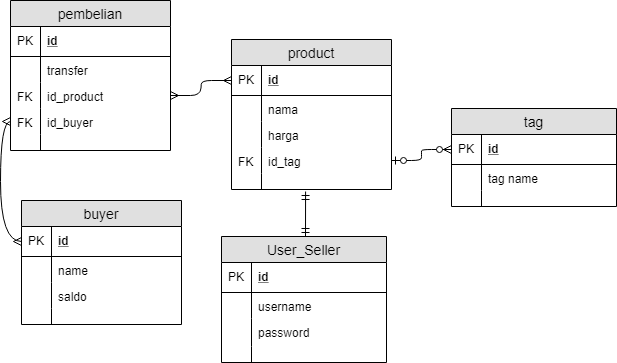

The diagram above was exported from draw.io. Its source (the exported page's mxGraphModel, read from the mxfile embedded in the PNG):
<mxGraphModel dx="665" dy="689" grid="1" gridSize="10" guides="1" tooltips="1" connect="1" arrows="1" fold="1" page="1" pageScale="1" pageWidth="827" pageHeight="1169" math="0" shadow="0">
  <root>
    <mxCell id="0" />
    <mxCell id="1" parent="0" />
    <mxCell id="ihg2wp5HX7EuAgPPdt_C-12" value="User_Seller" style="swimlane;fontStyle=0;childLayout=stackLayout;horizontal=1;startSize=26;fillColor=#e0e0e0;horizontalStack=0;resizeParent=1;resizeParentMax=0;resizeLast=0;collapsible=1;marginBottom=0;swimlaneFillColor=#ffffff;align=center;fontSize=14;" vertex="1" parent="1">
      <mxGeometry x="360" y="420" width="165" height="126" as="geometry" />
    </mxCell>
    <mxCell id="ihg2wp5HX7EuAgPPdt_C-13" value="id" style="shape=partialRectangle;top=0;left=0;right=0;bottom=1;align=left;verticalAlign=middle;fillColor=none;spacingLeft=34;spacingRight=4;overflow=hidden;rotatable=0;points=[[0,0.5],[1,0.5]];portConstraint=eastwest;dropTarget=0;fontStyle=5;fontSize=12;" vertex="1" parent="ihg2wp5HX7EuAgPPdt_C-12">
      <mxGeometry y="26" width="165" height="30" as="geometry" />
    </mxCell>
    <mxCell id="ihg2wp5HX7EuAgPPdt_C-14" value="PK" style="shape=partialRectangle;top=0;left=0;bottom=0;fillColor=none;align=left;verticalAlign=middle;spacingLeft=4;spacingRight=4;overflow=hidden;rotatable=0;points=[];portConstraint=eastwest;part=1;fontSize=12;" vertex="1" connectable="0" parent="ihg2wp5HX7EuAgPPdt_C-13">
      <mxGeometry width="30" height="30" as="geometry" />
    </mxCell>
    <mxCell id="ihg2wp5HX7EuAgPPdt_C-15" value="username" style="shape=partialRectangle;top=0;left=0;right=0;bottom=0;align=left;verticalAlign=top;fillColor=none;spacingLeft=34;spacingRight=4;overflow=hidden;rotatable=0;points=[[0,0.5],[1,0.5]];portConstraint=eastwest;dropTarget=0;fontSize=12;" vertex="1" parent="ihg2wp5HX7EuAgPPdt_C-12">
      <mxGeometry y="56" width="165" height="26" as="geometry" />
    </mxCell>
    <mxCell id="ihg2wp5HX7EuAgPPdt_C-16" value="" style="shape=partialRectangle;top=0;left=0;bottom=0;fillColor=none;align=left;verticalAlign=top;spacingLeft=4;spacingRight=4;overflow=hidden;rotatable=0;points=[];portConstraint=eastwest;part=1;fontSize=12;" vertex="1" connectable="0" parent="ihg2wp5HX7EuAgPPdt_C-15">
      <mxGeometry width="30" height="26" as="geometry" />
    </mxCell>
    <mxCell id="ihg2wp5HX7EuAgPPdt_C-17" value="password" style="shape=partialRectangle;top=0;left=0;right=0;bottom=0;align=left;verticalAlign=top;fillColor=none;spacingLeft=34;spacingRight=4;overflow=hidden;rotatable=0;points=[[0,0.5],[1,0.5]];portConstraint=eastwest;dropTarget=0;fontSize=12;" vertex="1" parent="ihg2wp5HX7EuAgPPdt_C-12">
      <mxGeometry y="82" width="165" height="28" as="geometry" />
    </mxCell>
    <mxCell id="ihg2wp5HX7EuAgPPdt_C-18" value="" style="shape=partialRectangle;top=0;left=0;bottom=0;fillColor=none;align=left;verticalAlign=top;spacingLeft=4;spacingRight=4;overflow=hidden;rotatable=0;points=[];portConstraint=eastwest;part=1;fontSize=12;" vertex="1" connectable="0" parent="ihg2wp5HX7EuAgPPdt_C-17">
      <mxGeometry width="30" height="28" as="geometry" />
    </mxCell>
    <mxCell id="ihg2wp5HX7EuAgPPdt_C-23" value="" style="shape=partialRectangle;top=0;left=0;right=0;bottom=0;align=left;verticalAlign=top;fillColor=none;spacingLeft=34;spacingRight=4;overflow=hidden;rotatable=0;points=[[0,0.5],[1,0.5]];portConstraint=eastwest;dropTarget=0;fontSize=12;" vertex="1" parent="ihg2wp5HX7EuAgPPdt_C-12">
      <mxGeometry y="110" width="165" height="16" as="geometry" />
    </mxCell>
    <mxCell id="ihg2wp5HX7EuAgPPdt_C-24" value="" style="shape=partialRectangle;top=0;left=0;bottom=0;fillColor=none;align=left;verticalAlign=top;spacingLeft=4;spacingRight=4;overflow=hidden;rotatable=0;points=[];portConstraint=eastwest;part=1;fontSize=12;" vertex="1" connectable="0" parent="ihg2wp5HX7EuAgPPdt_C-23">
      <mxGeometry width="30" height="16" as="geometry" />
    </mxCell>
    <mxCell id="ihg2wp5HX7EuAgPPdt_C-25" value="tag" style="swimlane;fontStyle=0;childLayout=stackLayout;horizontal=1;startSize=26;fillColor=#e0e0e0;horizontalStack=0;resizeParent=1;resizeParentMax=0;resizeLast=0;collapsible=1;marginBottom=0;swimlaneFillColor=#ffffff;align=center;fontSize=14;" vertex="1" parent="1">
      <mxGeometry x="590" y="292" width="165" height="98" as="geometry" />
    </mxCell>
    <mxCell id="ihg2wp5HX7EuAgPPdt_C-26" value="id" style="shape=partialRectangle;top=0;left=0;right=0;bottom=1;align=left;verticalAlign=middle;fillColor=none;spacingLeft=34;spacingRight=4;overflow=hidden;rotatable=0;points=[[0,0.5],[1,0.5]];portConstraint=eastwest;dropTarget=0;fontStyle=5;fontSize=12;" vertex="1" parent="ihg2wp5HX7EuAgPPdt_C-25">
      <mxGeometry y="26" width="165" height="30" as="geometry" />
    </mxCell>
    <mxCell id="ihg2wp5HX7EuAgPPdt_C-27" value="PK" style="shape=partialRectangle;top=0;left=0;bottom=0;fillColor=none;align=left;verticalAlign=middle;spacingLeft=4;spacingRight=4;overflow=hidden;rotatable=0;points=[];portConstraint=eastwest;part=1;fontSize=12;" vertex="1" connectable="0" parent="ihg2wp5HX7EuAgPPdt_C-26">
      <mxGeometry width="30" height="30" as="geometry" />
    </mxCell>
    <mxCell id="ihg2wp5HX7EuAgPPdt_C-28" value="tag name" style="shape=partialRectangle;top=0;left=0;right=0;bottom=0;align=left;verticalAlign=top;fillColor=none;spacingLeft=34;spacingRight=4;overflow=hidden;rotatable=0;points=[[0,0.5],[1,0.5]];portConstraint=eastwest;dropTarget=0;fontSize=12;" vertex="1" parent="ihg2wp5HX7EuAgPPdt_C-25">
      <mxGeometry y="56" width="165" height="26" as="geometry" />
    </mxCell>
    <mxCell id="ihg2wp5HX7EuAgPPdt_C-29" value="" style="shape=partialRectangle;top=0;left=0;bottom=0;fillColor=none;align=left;verticalAlign=top;spacingLeft=4;spacingRight=4;overflow=hidden;rotatable=0;points=[];portConstraint=eastwest;part=1;fontSize=12;" vertex="1" connectable="0" parent="ihg2wp5HX7EuAgPPdt_C-28">
      <mxGeometry width="30" height="26" as="geometry" />
    </mxCell>
    <mxCell id="ihg2wp5HX7EuAgPPdt_C-32" value="" style="shape=partialRectangle;top=0;left=0;right=0;bottom=0;align=left;verticalAlign=top;fillColor=none;spacingLeft=34;spacingRight=4;overflow=hidden;rotatable=0;points=[[0,0.5],[1,0.5]];portConstraint=eastwest;dropTarget=0;fontSize=12;" vertex="1" parent="ihg2wp5HX7EuAgPPdt_C-25">
      <mxGeometry y="82" width="165" height="16" as="geometry" />
    </mxCell>
    <mxCell id="ihg2wp5HX7EuAgPPdt_C-33" value="" style="shape=partialRectangle;top=0;left=0;bottom=0;fillColor=none;align=left;verticalAlign=top;spacingLeft=4;spacingRight=4;overflow=hidden;rotatable=0;points=[];portConstraint=eastwest;part=1;fontSize=12;" vertex="1" connectable="0" parent="ihg2wp5HX7EuAgPPdt_C-32">
      <mxGeometry width="30" height="16" as="geometry" />
    </mxCell>
    <mxCell id="ihg2wp5HX7EuAgPPdt_C-48" value="product" style="swimlane;fontStyle=0;childLayout=stackLayout;horizontal=1;startSize=26;fillColor=#e0e0e0;horizontalStack=0;resizeParent=1;resizeParentMax=0;resizeLast=0;collapsible=1;marginBottom=0;swimlaneFillColor=#ffffff;align=center;fontSize=14;" vertex="1" parent="1">
      <mxGeometry x="370" y="223" width="160" height="150" as="geometry" />
    </mxCell>
    <mxCell id="ihg2wp5HX7EuAgPPdt_C-49" value="id" style="shape=partialRectangle;top=0;left=0;right=0;bottom=1;align=left;verticalAlign=middle;fillColor=none;spacingLeft=34;spacingRight=4;overflow=hidden;rotatable=0;points=[[0,0.5],[1,0.5]];portConstraint=eastwest;dropTarget=0;fontStyle=5;fontSize=12;" vertex="1" parent="ihg2wp5HX7EuAgPPdt_C-48">
      <mxGeometry y="26" width="160" height="30" as="geometry" />
    </mxCell>
    <mxCell id="ihg2wp5HX7EuAgPPdt_C-50" value="PK" style="shape=partialRectangle;top=0;left=0;bottom=0;fillColor=none;align=left;verticalAlign=middle;spacingLeft=4;spacingRight=4;overflow=hidden;rotatable=0;points=[];portConstraint=eastwest;part=1;fontSize=12;" vertex="1" connectable="0" parent="ihg2wp5HX7EuAgPPdt_C-49">
      <mxGeometry width="30" height="30" as="geometry" />
    </mxCell>
    <mxCell id="ihg2wp5HX7EuAgPPdt_C-51" value="nama" style="shape=partialRectangle;top=0;left=0;right=0;bottom=0;align=left;verticalAlign=top;fillColor=none;spacingLeft=34;spacingRight=4;overflow=hidden;rotatable=0;points=[[0,0.5],[1,0.5]];portConstraint=eastwest;dropTarget=0;fontSize=12;" vertex="1" parent="ihg2wp5HX7EuAgPPdt_C-48">
      <mxGeometry y="56" width="160" height="26" as="geometry" />
    </mxCell>
    <mxCell id="ihg2wp5HX7EuAgPPdt_C-52" value="" style="shape=partialRectangle;top=0;left=0;bottom=0;fillColor=none;align=left;verticalAlign=top;spacingLeft=4;spacingRight=4;overflow=hidden;rotatable=0;points=[];portConstraint=eastwest;part=1;fontSize=12;" vertex="1" connectable="0" parent="ihg2wp5HX7EuAgPPdt_C-51">
      <mxGeometry width="30" height="26" as="geometry" />
    </mxCell>
    <mxCell id="ihg2wp5HX7EuAgPPdt_C-55" value="harga" style="shape=partialRectangle;top=0;left=0;right=0;bottom=0;align=left;verticalAlign=top;fillColor=none;spacingLeft=34;spacingRight=4;overflow=hidden;rotatable=0;points=[[0,0.5],[1,0.5]];portConstraint=eastwest;dropTarget=0;fontSize=12;" vertex="1" parent="ihg2wp5HX7EuAgPPdt_C-48">
      <mxGeometry y="82" width="160" height="26" as="geometry" />
    </mxCell>
    <mxCell id="ihg2wp5HX7EuAgPPdt_C-56" value="" style="shape=partialRectangle;top=0;left=0;bottom=0;fillColor=none;align=left;verticalAlign=top;spacingLeft=4;spacingRight=4;overflow=hidden;rotatable=0;points=[];portConstraint=eastwest;part=1;fontSize=12;" vertex="1" connectable="0" parent="ihg2wp5HX7EuAgPPdt_C-55">
      <mxGeometry width="30" height="26" as="geometry" />
    </mxCell>
    <mxCell id="ihg2wp5HX7EuAgPPdt_C-57" value="id_tag" style="shape=partialRectangle;top=0;left=0;right=0;bottom=0;align=left;verticalAlign=top;fillColor=none;spacingLeft=34;spacingRight=4;overflow=hidden;rotatable=0;points=[[0,0.5],[1,0.5]];portConstraint=eastwest;dropTarget=0;fontSize=12;" vertex="1" parent="ihg2wp5HX7EuAgPPdt_C-48">
      <mxGeometry y="108" width="160" height="26" as="geometry" />
    </mxCell>
    <mxCell id="ihg2wp5HX7EuAgPPdt_C-58" value="FK" style="shape=partialRectangle;top=0;left=0;bottom=0;fillColor=none;align=left;verticalAlign=top;spacingLeft=4;spacingRight=4;overflow=hidden;rotatable=0;points=[];portConstraint=eastwest;part=1;fontSize=12;" vertex="1" connectable="0" parent="ihg2wp5HX7EuAgPPdt_C-57">
      <mxGeometry width="30" height="26" as="geometry" />
    </mxCell>
    <mxCell id="ihg2wp5HX7EuAgPPdt_C-59" value="" style="shape=partialRectangle;top=0;left=0;right=0;bottom=0;align=left;verticalAlign=top;fillColor=none;spacingLeft=34;spacingRight=4;overflow=hidden;rotatable=0;points=[[0,0.5],[1,0.5]];portConstraint=eastwest;dropTarget=0;fontSize=12;" vertex="1" parent="ihg2wp5HX7EuAgPPdt_C-48">
      <mxGeometry y="134" width="160" height="16" as="geometry" />
    </mxCell>
    <mxCell id="ihg2wp5HX7EuAgPPdt_C-60" value="" style="shape=partialRectangle;top=0;left=0;bottom=0;fillColor=none;align=left;verticalAlign=top;spacingLeft=4;spacingRight=4;overflow=hidden;rotatable=0;points=[];portConstraint=eastwest;part=1;fontSize=12;" vertex="1" connectable="0" parent="ihg2wp5HX7EuAgPPdt_C-59">
      <mxGeometry width="30" height="16" as="geometry" />
    </mxCell>
    <mxCell id="ihg2wp5HX7EuAgPPdt_C-62" value="" style="edgeStyle=entityRelationEdgeStyle;fontSize=12;html=1;endArrow=ERzeroToMany;startArrow=ERzeroToOne;entryX=0;entryY=0.5;entryDx=0;entryDy=0;exitX=1;exitY=0.5;exitDx=0;exitDy=0;" edge="1" parent="1" source="ihg2wp5HX7EuAgPPdt_C-57" target="ihg2wp5HX7EuAgPPdt_C-26">
      <mxGeometry width="100" height="100" relative="1" as="geometry">
        <mxPoint x="280" y="490" as="sourcePoint" />
        <mxPoint x="260" y="480" as="targetPoint" />
      </mxGeometry>
    </mxCell>
    <mxCell id="ihg2wp5HX7EuAgPPdt_C-65" value="" style="fontSize=12;html=1;endArrow=ERmandOne;startArrow=ERmandOne;exitX=0.463;exitY=1.125;exitDx=0;exitDy=0;exitPerimeter=0;" edge="1" parent="1" source="ihg2wp5HX7EuAgPPdt_C-59">
      <mxGeometry width="100" height="100" relative="1" as="geometry">
        <mxPoint x="360" y="510" as="sourcePoint" />
        <mxPoint x="444" y="420" as="targetPoint" />
      </mxGeometry>
    </mxCell>
    <mxCell id="ihg2wp5HX7EuAgPPdt_C-66" value="pembelian" style="swimlane;fontStyle=0;childLayout=stackLayout;horizontal=1;startSize=26;fillColor=#e0e0e0;horizontalStack=0;resizeParent=1;resizeParentMax=0;resizeLast=0;collapsible=1;marginBottom=0;swimlaneFillColor=#ffffff;align=center;fontSize=14;" vertex="1" parent="1">
      <mxGeometry x="149" y="184" width="160" height="150" as="geometry" />
    </mxCell>
    <mxCell id="ihg2wp5HX7EuAgPPdt_C-67" value="id" style="shape=partialRectangle;top=0;left=0;right=0;bottom=1;align=left;verticalAlign=middle;fillColor=none;spacingLeft=34;spacingRight=4;overflow=hidden;rotatable=0;points=[[0,0.5],[1,0.5]];portConstraint=eastwest;dropTarget=0;fontStyle=5;fontSize=12;" vertex="1" parent="ihg2wp5HX7EuAgPPdt_C-66">
      <mxGeometry y="26" width="160" height="30" as="geometry" />
    </mxCell>
    <mxCell id="ihg2wp5HX7EuAgPPdt_C-68" value="PK" style="shape=partialRectangle;top=0;left=0;bottom=0;fillColor=none;align=left;verticalAlign=middle;spacingLeft=4;spacingRight=4;overflow=hidden;rotatable=0;points=[];portConstraint=eastwest;part=1;fontSize=12;" vertex="1" connectable="0" parent="ihg2wp5HX7EuAgPPdt_C-67">
      <mxGeometry width="30" height="30" as="geometry" />
    </mxCell>
    <mxCell id="ihg2wp5HX7EuAgPPdt_C-69" value="transfer" style="shape=partialRectangle;top=0;left=0;right=0;bottom=0;align=left;verticalAlign=top;fillColor=none;spacingLeft=34;spacingRight=4;overflow=hidden;rotatable=0;points=[[0,0.5],[1,0.5]];portConstraint=eastwest;dropTarget=0;fontSize=12;" vertex="1" parent="ihg2wp5HX7EuAgPPdt_C-66">
      <mxGeometry y="56" width="160" height="26" as="geometry" />
    </mxCell>
    <mxCell id="ihg2wp5HX7EuAgPPdt_C-70" value="" style="shape=partialRectangle;top=0;left=0;bottom=0;fillColor=none;align=left;verticalAlign=top;spacingLeft=4;spacingRight=4;overflow=hidden;rotatable=0;points=[];portConstraint=eastwest;part=1;fontSize=12;" vertex="1" connectable="0" parent="ihg2wp5HX7EuAgPPdt_C-69">
      <mxGeometry width="30" height="26" as="geometry" />
    </mxCell>
    <mxCell id="ihg2wp5HX7EuAgPPdt_C-71" value="id_product" style="shape=partialRectangle;top=0;left=0;right=0;bottom=0;align=left;verticalAlign=top;fillColor=none;spacingLeft=34;spacingRight=4;overflow=hidden;rotatable=0;points=[[0,0.5],[1,0.5]];portConstraint=eastwest;dropTarget=0;fontSize=12;" vertex="1" parent="ihg2wp5HX7EuAgPPdt_C-66">
      <mxGeometry y="82" width="160" height="26" as="geometry" />
    </mxCell>
    <mxCell id="ihg2wp5HX7EuAgPPdt_C-72" value="FK" style="shape=partialRectangle;top=0;left=0;bottom=0;fillColor=none;align=left;verticalAlign=top;spacingLeft=4;spacingRight=4;overflow=hidden;rotatable=0;points=[];portConstraint=eastwest;part=1;fontSize=12;" vertex="1" connectable="0" parent="ihg2wp5HX7EuAgPPdt_C-71">
      <mxGeometry width="30" height="26" as="geometry" />
    </mxCell>
    <mxCell id="ihg2wp5HX7EuAgPPdt_C-73" value="id_buyer" style="shape=partialRectangle;top=0;left=0;right=0;bottom=0;align=left;verticalAlign=top;fillColor=none;spacingLeft=34;spacingRight=4;overflow=hidden;rotatable=0;points=[[0,0.5],[1,0.5]];portConstraint=eastwest;dropTarget=0;fontSize=12;" vertex="1" parent="ihg2wp5HX7EuAgPPdt_C-66">
      <mxGeometry y="108" width="160" height="26" as="geometry" />
    </mxCell>
    <mxCell id="ihg2wp5HX7EuAgPPdt_C-74" value="FK" style="shape=partialRectangle;top=0;left=0;bottom=0;fillColor=none;align=left;verticalAlign=top;spacingLeft=4;spacingRight=4;overflow=hidden;rotatable=0;points=[];portConstraint=eastwest;part=1;fontSize=12;" vertex="1" connectable="0" parent="ihg2wp5HX7EuAgPPdt_C-73">
      <mxGeometry width="30" height="26" as="geometry" />
    </mxCell>
    <mxCell id="ihg2wp5HX7EuAgPPdt_C-75" value="" style="shape=partialRectangle;top=0;left=0;right=0;bottom=0;align=left;verticalAlign=top;fillColor=none;spacingLeft=34;spacingRight=4;overflow=hidden;rotatable=0;points=[[0,0.5],[1,0.5]];portConstraint=eastwest;dropTarget=0;fontSize=12;" vertex="1" parent="ihg2wp5HX7EuAgPPdt_C-66">
      <mxGeometry y="134" width="160" height="16" as="geometry" />
    </mxCell>
    <mxCell id="ihg2wp5HX7EuAgPPdt_C-76" value="" style="shape=partialRectangle;top=0;left=0;bottom=0;fillColor=none;align=left;verticalAlign=top;spacingLeft=4;spacingRight=4;overflow=hidden;rotatable=0;points=[];portConstraint=eastwest;part=1;fontSize=12;" vertex="1" connectable="0" parent="ihg2wp5HX7EuAgPPdt_C-75">
      <mxGeometry width="30" height="16" as="geometry" />
    </mxCell>
    <mxCell id="ihg2wp5HX7EuAgPPdt_C-77" value="buyer" style="swimlane;fontStyle=0;childLayout=stackLayout;horizontal=1;startSize=26;fillColor=#e0e0e0;horizontalStack=0;resizeParent=1;resizeParentMax=0;resizeLast=0;collapsible=1;marginBottom=0;swimlaneFillColor=#ffffff;align=center;fontSize=14;" vertex="1" parent="1">
      <mxGeometry x="160" y="384" width="160" height="124" as="geometry" />
    </mxCell>
    <mxCell id="ihg2wp5HX7EuAgPPdt_C-78" value="id" style="shape=partialRectangle;top=0;left=0;right=0;bottom=1;align=left;verticalAlign=middle;fillColor=none;spacingLeft=34;spacingRight=4;overflow=hidden;rotatable=0;points=[[0,0.5],[1,0.5]];portConstraint=eastwest;dropTarget=0;fontStyle=5;fontSize=12;" vertex="1" parent="ihg2wp5HX7EuAgPPdt_C-77">
      <mxGeometry y="26" width="160" height="30" as="geometry" />
    </mxCell>
    <mxCell id="ihg2wp5HX7EuAgPPdt_C-79" value="PK" style="shape=partialRectangle;top=0;left=0;bottom=0;fillColor=none;align=left;verticalAlign=middle;spacingLeft=4;spacingRight=4;overflow=hidden;rotatable=0;points=[];portConstraint=eastwest;part=1;fontSize=12;" vertex="1" connectable="0" parent="ihg2wp5HX7EuAgPPdt_C-78">
      <mxGeometry width="30" height="30" as="geometry" />
    </mxCell>
    <mxCell id="ihg2wp5HX7EuAgPPdt_C-80" value="name" style="shape=partialRectangle;top=0;left=0;right=0;bottom=0;align=left;verticalAlign=top;fillColor=none;spacingLeft=34;spacingRight=4;overflow=hidden;rotatable=0;points=[[0,0.5],[1,0.5]];portConstraint=eastwest;dropTarget=0;fontSize=12;" vertex="1" parent="ihg2wp5HX7EuAgPPdt_C-77">
      <mxGeometry y="56" width="160" height="26" as="geometry" />
    </mxCell>
    <mxCell id="ihg2wp5HX7EuAgPPdt_C-81" value="" style="shape=partialRectangle;top=0;left=0;bottom=0;fillColor=none;align=left;verticalAlign=top;spacingLeft=4;spacingRight=4;overflow=hidden;rotatable=0;points=[];portConstraint=eastwest;part=1;fontSize=12;" vertex="1" connectable="0" parent="ihg2wp5HX7EuAgPPdt_C-80">
      <mxGeometry width="30" height="26" as="geometry" />
    </mxCell>
    <mxCell id="ihg2wp5HX7EuAgPPdt_C-82" value="saldo" style="shape=partialRectangle;top=0;left=0;right=0;bottom=0;align=left;verticalAlign=top;fillColor=none;spacingLeft=34;spacingRight=4;overflow=hidden;rotatable=0;points=[[0,0.5],[1,0.5]];portConstraint=eastwest;dropTarget=0;fontSize=12;" vertex="1" parent="ihg2wp5HX7EuAgPPdt_C-77">
      <mxGeometry y="82" width="160" height="26" as="geometry" />
    </mxCell>
    <mxCell id="ihg2wp5HX7EuAgPPdt_C-83" value="" style="shape=partialRectangle;top=0;left=0;bottom=0;fillColor=none;align=left;verticalAlign=top;spacingLeft=4;spacingRight=4;overflow=hidden;rotatable=0;points=[];portConstraint=eastwest;part=1;fontSize=12;" vertex="1" connectable="0" parent="ihg2wp5HX7EuAgPPdt_C-82">
      <mxGeometry width="30" height="26" as="geometry" />
    </mxCell>
    <mxCell id="ihg2wp5HX7EuAgPPdt_C-86" value="" style="shape=partialRectangle;top=0;left=0;right=0;bottom=0;align=left;verticalAlign=top;fillColor=none;spacingLeft=34;spacingRight=4;overflow=hidden;rotatable=0;points=[[0,0.5],[1,0.5]];portConstraint=eastwest;dropTarget=0;fontSize=12;" vertex="1" parent="ihg2wp5HX7EuAgPPdt_C-77">
      <mxGeometry y="108" width="160" height="16" as="geometry" />
    </mxCell>
    <mxCell id="ihg2wp5HX7EuAgPPdt_C-87" value="" style="shape=partialRectangle;top=0;left=0;bottom=0;fillColor=none;align=left;verticalAlign=top;spacingLeft=4;spacingRight=4;overflow=hidden;rotatable=0;points=[];portConstraint=eastwest;part=1;fontSize=12;" vertex="1" connectable="0" parent="ihg2wp5HX7EuAgPPdt_C-86">
      <mxGeometry width="30" height="16" as="geometry" />
    </mxCell>
    <mxCell id="ihg2wp5HX7EuAgPPdt_C-88" value="" style="edgeStyle=entityRelationEdgeStyle;fontSize=12;html=1;endArrow=ERmany;startArrow=ERmany;entryX=0;entryY=0.5;entryDx=0;entryDy=0;exitX=1;exitY=0.5;exitDx=0;exitDy=0;" edge="1" parent="1" source="ihg2wp5HX7EuAgPPdt_C-71" target="ihg2wp5HX7EuAgPPdt_C-49">
      <mxGeometry width="100" height="100" relative="1" as="geometry">
        <mxPoint x="150" y="670" as="sourcePoint" />
        <mxPoint x="250" y="570" as="targetPoint" />
      </mxGeometry>
    </mxCell>
    <mxCell id="ihg2wp5HX7EuAgPPdt_C-89" value="" style="edgeStyle=orthogonalEdgeStyle;fontSize=12;html=1;endArrow=ERmany;startArrow=ERmany;entryX=0;entryY=0.5;entryDx=0;entryDy=0;exitX=0;exitY=0.5;exitDx=0;exitDy=0;curved=1;" edge="1" parent="1" source="ihg2wp5HX7EuAgPPdt_C-78" target="ihg2wp5HX7EuAgPPdt_C-73">
      <mxGeometry width="100" height="100" relative="1" as="geometry">
        <mxPoint x="150" y="670" as="sourcePoint" />
        <mxPoint x="250" y="570" as="targetPoint" />
      </mxGeometry>
    </mxCell>
  </root>
</mxGraphModel>